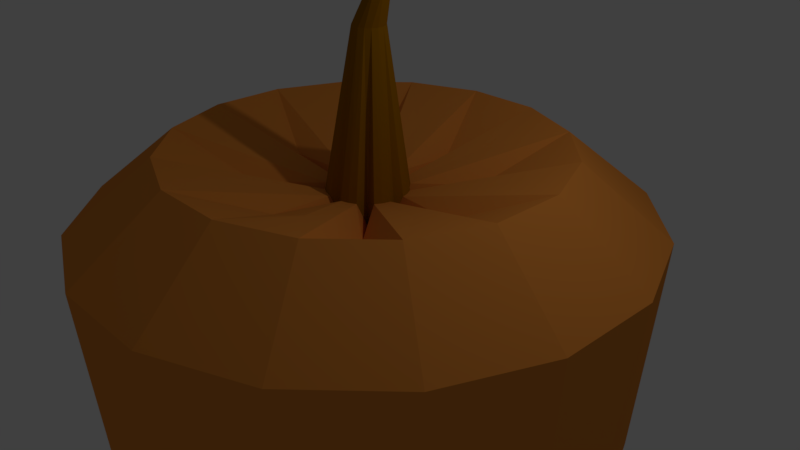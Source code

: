 # Source: pumpkinMesh.blend  (saved by Blender 2.79.0; exported with 4.5.12 LTS)
import bpy
from mathutils import Matrix  # noqa: F401  (used for matrix-valued properties, if any)

bpy.ops.wm.read_factory_settings(use_empty=True)
scene = bpy.context.scene
scene.name = 'Scene'

# ---- collections
col_collection_1 = bpy.data.collections.new('Collection 1'); scene.collection.children.link(col_collection_1)

# ---- materials (node trees are filled in below, after node groups)
mat_orange = bpy.data.materials.new('Orange')
mat_orange.alpha_threshold = 0.0
mat_orange.use_transparent_shadow = False
mat_orange.diffuse_color = (0.8, 0.2735, 0.04544, 1.0)
mat_orange.roughness = 0.5
mat_tige = bpy.data.materials.new('Tige')
mat_tige.alpha_threshold = 0.0
mat_tige.use_transparent_shadow = False
mat_tige.diffuse_color = (0.3363, 0.1431, 0.0, 1.0)
mat_tige.roughness = 0.5

# ---- material node trees

# ---- world
world_world = bpy.data.worlds.new('World'); scene.world = world_world
world_world.color = (0.05088, 0.05088, 0.05088)
world_world.use_sun_shadow = False
world_world.sun_shadow_jitter_overblur = 0.0
world_world.cycles.sampling_method = 'MANUAL'

# ---- cameras
cam_camera = bpy.data.cameras.new('Camera')
cam_camera.clip_end = 100.0
cam_camera.lens = 35.0
cam_camera.sensor_width = 32.0
cam_camera.sensor_height = 18.0
cam_camera.ortho_scale = 7.314
cam_camera.dof.focus_distance = 0.0
cam_camera.dof.aperture_fstop = 128.0

# ---- lights
light_lamp = bpy.data.lights.new('Lamp', 'POINT')
light_lamp.transmission_factor = 0.0
light_lamp.cutoff_distance = 30.0
light_lamp.energy = 100.0
light_lamp.shadow_buffer_clip_start = 1.001
light_lamp.shadow_soft_size = 0.1
light_lamp.shadow_maximum_resolution = 0.006
light_lamp.use_absolute_resolution = True

# ---- meshes
me_sphere = bpy.data.meshes.new('Sphere')
me_sphere.from_pydata([(-0.007701, 0.008812, -0.7135), (0.03036, 0.1904, 0.6321), (0.1749, 0.9171, 0.8377), (0.2203, 1.145, 0.7218), (0.2569, 1.329, 0.4977), (0.2779, 1.435, -0.05791), (0.2409, 1.249, -0.6135), (0.2045, 1.066, -0.765), (0.1496, 0.79, -0.8894), (0.1096, 0.5887, -0.9818), (0.03036, 0.1904, -1.017), (0.06696, 0.1793, 0.6321), (0.3505, 0.8639, 0.8377), (0.4395, 1.079, 0.7218), (0.5112, 1.252, 0.4977), (0.5525, 1.351, -0.05791), (0.48, 1.176, -0.6135), (0.4085, 1.004, -0.765), (0.3009, 0.7441, -0.8894), (0.2224, 0.5545, -0.9818), (0.06696, 0.1793, -1.017), (0.1007, 0.1613, 0.6321), (0.5123, 0.7774, 0.8377), (0.6415, 0.9707, 0.7218), (0.7457, 1.127, 0.4977), (0.8055, 1.216, -0.05791), (0.7003, 1.059, -0.6135), (0.5965, 0.9034, -0.765), (0.4403, 0.6696, -0.8894), (0.3263, 0.499, -0.9818), (0.1007, 0.1613, -1.017), (0.1164, 0.1232, 0.5516), (0.5879, 0.5947, 0.7366), (0.7359, 0.7427, 0.6324), (0.8552, 0.862, 0.4306), (0.9237, 0.9305, -0.06932), (0.8032, 0.8099, -0.5693), (0.6844, 0.6912, -0.7056), (0.5054, 0.5122, -0.8176), (0.3749, 0.3816, -0.9007), (0.1164, 0.1232, -0.9325), (0.1545, 0.1075, 0.6321), (0.7706, 0.5191, 0.8377), (0.9639, 0.6483, 0.7218), (1.12, 0.7525, 0.4977), (1.209, 0.8123, -0.05791), (1.052, 0.707, -0.6135), (0.8966, 0.6033, -0.765), (0.6628, 0.4471, -0.8894), (0.4922, 0.3331, -0.9818), (0.1545, 0.1075, -1.017), (0.1725, 0.07374, 0.6321), (0.8571, 0.3573, 0.8377), (1.072, 0.4463, 0.7218), (1.245, 0.518, 0.4977), (1.345, 0.5593, -0.05791), (1.17, 0.4867, -0.6135), (0.9971, 0.4153, -0.765), (0.7373, 0.3077, -0.8894), (0.5477, 0.2292, -0.9818), (0.1725, 0.07374, -1.017), (0.1836, 0.03714, 0.6321), (0.9103, 0.1817, 0.8377), (1.138, 0.2271, 0.7218), (1.322, 0.2636, 0.4977), (1.428, 0.2847, -0.05791), (1.242, 0.2477, -0.6135), (1.059, 0.2113, -0.765), (0.7832, 0.1564, -0.8894), (0.582, 0.1164, -0.9818), (0.1836, 0.03714, -1.017), (0.1675, -0.0009213, 0.5502), (0.8329, -0.0009213, 0.7348), (1.042, -0.0009213, 0.6308), (1.21, -0.0009213, 0.4295), (1.307, -0.0009214, -0.06946), (1.137, -0.0009213, -0.5684), (0.969, -0.0009213, -0.7045), (0.7164, -0.0009213, -0.8161), (0.5322, -0.0009213, -0.8991), (0.1675, -0.0009213, -0.9308), (0.1836, -0.03898, 0.6321), (0.9103, -0.1835, 0.8377), (1.138, -0.2289, 0.7218), (1.322, -0.2655, 0.4977), (1.428, -0.2865, -0.05791), (1.242, -0.2495, -0.6135), (1.059, -0.2131, -0.765), (0.7832, -0.1582, -0.8894), (0.582, -0.1182, -0.9818), (0.1836, -0.03898, -1.017), (0.1725, -0.07558, 0.6321), (0.8571, -0.3591, 0.8377), (1.072, -0.4481, 0.7218), (1.245, -0.5199, 0.4977), (1.345, -0.5611, -0.05791), (1.17, -0.4886, -0.6135), (0.9971, -0.4171, -0.765), (0.7373, -0.3095, -0.8894), (0.5477, -0.231, -0.9818), (0.1725, -0.07558, -1.017), (0.1545, -0.1093, 0.6321), (0.7706, -0.521, 0.8377), (0.9639, -0.6502, 0.7218), (1.12, -0.7543, 0.4977), (1.209, -0.8142, -0.05791), (1.052, -0.7089, -0.6135), (0.8966, -0.6052, -0.765), (0.6628, -0.4489, -0.8894), (0.4922, -0.3349, -0.9818), (0.1545, -0.1093, -1.017), (0.1095, -0.1084, 0.5116), (0.5547, -0.5536, 0.6863), (0.6944, -0.6933, 0.5878), (0.8071, -0.806, 0.3973), (0.8718, -0.8707, -0.07475), (0.7579, -0.7568, -0.5468), (0.6458, -0.6447, -0.6756), (0.4768, -0.4757, -0.7813), (0.3535, -0.3524, -0.8598), (0.1095, -0.1084, -0.8898), (0.1007, -0.1631, 0.6321), (0.5123, -0.7792, 0.8377), (0.6415, -0.9726, 0.7218), (0.7457, -1.128, 0.4977), (0.8055, -1.218, -0.05791), (0.7003, -1.06, -0.6135), (0.5965, -0.9052, -0.765), (0.4403, -0.6714, -0.8894), (0.3263, -0.5008, -0.9818), (0.1007, -0.1631, -1.017), (0.06696, -0.1812, 0.6321), (0.3505, -0.8657, 0.8377), (0.4395, -1.081, 0.7218), (0.5112, -1.254, 0.4977), (0.5525, -1.353, -0.05791), (0.48, -1.178, -0.6135), (0.4085, -1.006, -0.765), (0.3009, -0.7459, -0.8894), (0.2224, -0.5564, -0.9818), (0.06696, -0.1812, -1.017), (0.03036, -0.1923, 0.6321), (0.1749, -0.919, 0.8377), (0.2203, -1.147, 0.7218), (0.2569, -1.331, 0.4977), (0.2779, -1.437, -0.05791), (0.2409, -1.251, -0.6135), (0.2045, -1.068, -0.765), (0.1496, -0.7918, -0.8894), (0.1096, -0.5906, -0.9818), (0.03036, -0.1923, -1.017), (-0.007701, -0.1806, 0.5684), (-0.007701, -0.8629, 0.7578), (-0.007701, -1.077, 0.651), (-0.007701, -1.25, 0.4446), (-0.007701, -1.349, -0.06699), (-0.007701, -1.174, -0.5786), (-0.007701, -1.002, -0.7181), (-0.007701, -0.7435, -0.8326), (-0.007701, -0.5546, -0.9177), (-0.007701, -0.1806, -0.9502), (-0.04576, -0.1923, 0.6321), (-0.1903, -0.919, 0.8377), (-0.2357, -1.147, 0.7218), (-0.2723, -1.331, 0.4977), (-0.2933, -1.437, -0.05791), (-0.2563, -1.251, -0.6135), (-0.2199, -1.068, -0.765), (-0.165, -0.7918, -0.8894), (-0.125, -0.5906, -0.9818), (-0.04576, -0.1923, -1.017), (-0.007701, 0.008811, 0.2556), (-0.08236, -0.1812, 0.6321), (-0.3659, -0.8657, 0.8377), (-0.4549, -1.081, 0.7218), (-0.5266, -1.254, 0.4977), (-0.5679, -1.353, -0.05791), (-0.4954, -1.178, -0.6135), (-0.4239, -1.006, -0.765), (-0.3163, -0.7459, -0.8894), (-0.2378, -0.5564, -0.9818), (-0.08236, -0.1812, -1.017), (-0.1161, -0.1631, 0.6321), (-0.5277, -0.7792, 0.8377), (-0.6569, -0.9726, 0.7218), (-0.7611, -1.128, 0.4977), (-0.8209, -1.218, -0.05791), (-0.7157, -1.06, -0.6135), (-0.612, -0.9052, -0.765), (-0.4557, -0.6714, -0.8894), (-0.3417, -0.5008, -0.9818), (-0.1161, -0.1631, -1.017), (-0.1318, -0.1251, 0.5516), (-0.6033, -0.5965, 0.7366), (-0.7513, -0.7445, 0.6324), (-0.8706, -0.8638, 0.4306), (-0.9391, -0.9324, -0.06932), (-0.8186, -0.8118, -0.5693), (-0.6998, -0.693, -0.7056), (-0.5208, -0.514, -0.8176), (-0.3903, -0.3835, -0.9007), (-0.1318, -0.1251, -0.9325), (-0.1699, -0.1093, 0.6321), (-0.786, -0.521, 0.8377), (-0.9793, -0.6502, 0.7218), (-1.135, -0.7543, 0.4977), (-1.225, -0.8142, -0.05791), (-1.067, -0.7089, -0.6135), (-0.912, -0.6052, -0.765), (-0.6782, -0.4489, -0.8894), (-0.5076, -0.3349, -0.9818), (-0.1699, -0.1093, -1.017), (-0.1879, -0.07558, 0.6321), (-0.8725, -0.3591, 0.8377), (-1.087, -0.4481, 0.7218), (-1.261, -0.5199, 0.4977), (-1.36, -0.5611, -0.05791), (-1.185, -0.4886, -0.6135), (-1.013, -0.4171, -0.765), (-0.7527, -0.3095, -0.8894), (-0.5632, -0.231, -0.9818), (-0.1879, -0.07558, -1.017), (-0.199, -0.03898, 0.6321), (-0.9257, -0.1835, 0.8377), (-1.154, -0.2289, 0.7218), (-1.338, -0.2655, 0.4977), (-1.443, -0.2865, -0.05791), (-1.258, -0.2495, -0.6135), (-1.074, -0.2131, -0.765), (-0.7986, -0.1582, -0.8894), (-0.5974, -0.1182, -0.9818), (-0.199, -0.03898, -1.017), (-0.1829, -0.0009213, 0.5502), (-0.8483, -0.0009212, 0.7348), (-1.057, -0.0009211, 0.6308), (-1.225, -0.000921, 0.4295), (-1.322, -0.000921, -0.06946), (-1.152, -0.0009211, -0.5684), (-0.9844, -0.0009211, -0.7045), (-0.7318, -0.0009212, -0.8161), (-0.5476, -0.0009212, -0.8991), (-0.1829, -0.0009213, -0.9308), (-0.199, 0.03714, 0.6321), (-0.9257, 0.1817, 0.8377), (-1.154, 0.2271, 0.7218), (-1.338, 0.2636, 0.4977), (-1.443, 0.2847, -0.05791), (-1.258, 0.2477, -0.6135), (-1.074, 0.2113, -0.765), (-0.7986, 0.1564, -0.8894), (-0.5974, 0.1164, -0.9818), (-0.199, 0.03714, -1.017), (-0.1879, 0.07374, 0.6321), (-0.8725, 0.3573, 0.8377), (-1.087, 0.4463, 0.7218), (-1.261, 0.518, 0.4977), (-1.36, 0.5593, -0.05791), (-1.185, 0.4867, -0.6135), (-1.013, 0.4153, -0.765), (-0.7527, 0.3077, -0.8894), (-0.5632, 0.2292, -0.9818), (-0.1879, 0.07374, -1.017), (-0.1699, 0.1075, 0.6321), (-0.786, 0.5191, 0.8377), (-0.9793, 0.6483, 0.7218), (-1.135, 0.7525, 0.4977), (-1.225, 0.8123, -0.05791), (-1.067, 0.707, -0.6135), (-0.912, 0.6033, -0.765), (-0.6782, 0.4471, -0.8894), (-0.5076, 0.3331, -0.9818), (-0.1699, 0.1075, -1.017), (-0.1249, 0.126, 0.5116), (-0.5701, 0.5712, 0.6863), (-0.7098, 0.7109, 0.5878), (-0.8225, 0.8236, 0.3973), (-0.8872, 0.8883, -0.07475), (-0.7733, 0.7744, -0.5468), (-0.6612, 0.6623, -0.6756), (-0.4922, 0.4933, -0.7813), (-0.3689, 0.37, -0.8598), (-0.1249, 0.126, -0.8898), (-0.1161, 0.1613, 0.6321), (-0.5277, 0.7774, 0.8377), (-0.6569, 0.9707, 0.7218), (-0.7611, 1.127, 0.4977), (-0.8209, 1.216, -0.05791), (-0.7157, 1.059, -0.6135), (-0.612, 0.9034, -0.765), (-0.4557, 0.6696, -0.8894), (-0.3417, 0.499, -0.9818), (-0.1161, 0.1613, -1.017), (-0.08236, 0.1793, 0.6321), (-0.3659, 0.8639, 0.8377), (-0.4549, 1.079, 0.7218), (-0.5266, 1.252, 0.4977), (-0.5679, 1.351, -0.05791), (-0.4954, 1.176, -0.6135), (-0.4239, 1.004, -0.765), (-0.3163, 0.7441, -0.8894), (-0.2378, 0.5545, -0.9818), (-0.08236, 0.1793, -1.017), (-0.04576, 0.1904, 0.6321), (-0.1903, 0.9171, 0.8377), (-0.2357, 1.145, 0.7218), (-0.2723, 1.329, 0.4977), (-0.2933, 1.435, -0.05791), (-0.2563, 1.249, -0.6135), (-0.2199, 1.066, -0.765), (-0.165, 0.79, -0.8894), (-0.125, 0.5887, -0.9818), (-0.04576, 0.1904, -1.017), (-0.007701, 0.1818, 0.541), (-0.007701, 0.8387, 0.7233), (-0.007701, 1.045, 0.6205), (-0.007701, 1.211, 0.4218), (-0.007701, 1.307, -0.07077), (-0.007701, 1.139, -0.5633), (-0.007701, 0.9731, -0.6977), (-0.007701, 0.7237, -0.8079), (-0.007701, 0.5418, -0.8898), (-0.007701, 0.1818, -0.9211), (0.1026, 0.5538, 0.7349), (-0.007701, 0.5102, 0.6321), (-0.2241, 0.5216, 0.7349), (-0.3219, 0.4693, 0.7349), (-0.118, 0.5538, 0.7349), (-0.4779, 0.3133, 0.7349), (-0.5302, 0.2155, 0.7349), (-0.3475, 0.3486, 0.5989), (-0.5156, -0.0009212, 0.6425), (-0.5624, -0.1113, 0.7349), (-0.5624, 0.1094, 0.7349), (-0.4779, -0.3151, 0.7349), (-0.3676, -0.3608, 0.6441), (-0.5302, -0.2174, 0.7349), (-0.2241, -0.5234, 0.7349), (-0.118, -0.5556, 0.7349), (-0.3219, -0.4712, 0.7349), (0.1026, -0.5556, 0.7349), (0.2087, -0.5234, 0.7349), (-0.007701, -0.5217, 0.6631), (0.3321, -0.331, 0.5989), (0.4625, -0.3151, 0.7349), (0.3065, -0.4712, 0.7349), (0.547, -0.1113, 0.7349), (0.5002, -0.0009213, 0.6425), (0.5148, -0.2174, 0.7349), (0.5148, 0.2155, 0.7349), (0.4625, 0.3133, 0.7349), (0.547, 0.1094, 0.7349), (0.3065, 0.4693, 0.7349), (0.2087, 0.5216, 0.7349), (0.3522, 0.359, 0.6441), (0.03815, 0.2296, -1.014), (0.08223, 0.2162, -1.014), (0.1229, 0.1945, -1.014), (0.1418, 0.1486, -0.9294), (0.1877, 0.1296, -1.014), (0.2094, 0.08901, -1.014), (0.2228, 0.04493, -1.014), (0.2033, -0.0009213, -0.9277), (0.2228, -0.04677, -1.014), (0.2094, -0.09085, -1.014), (0.1877, -0.1315, -1.014), (0.1335, -0.1324, -0.8868), (0.1229, -0.1963, -1.014), (0.08223, -0.218, -1.014), (0.03815, -0.2314, -1.014), (-0.007701, -0.2173, -0.9471), (-0.05355, -0.2314, -1.014), (-0.09763, -0.218, -1.014), (-0.1383, -0.1963, -1.014), (-0.1572, -0.1505, -0.9294), (-0.2031, -0.1315, -1.014), (-0.2248, -0.09085, -1.014), (-0.2382, -0.04677, -1.014), (-0.2187, -0.0009213, -0.9277), (-0.2382, 0.04493, -1.014), (-0.2248, 0.08901, -1.014), (-0.2031, 0.1296, -1.014), (-0.1489, 0.15, -0.8868), (-0.1383, 0.1945, -1.014), (-0.09763, 0.2162, -1.014), (-0.05355, 0.2296, -1.014), (-0.007701, 0.2172, -0.9181), (0.03815, 0.2296, -1.014), (0.08223, 0.2162, -1.014), (0.1229, 0.1945, -1.014), (0.1418, 0.1486, -0.9294), (0.1877, 0.1296, -1.014), (0.2094, 0.08901, -1.014), (0.2228, 0.04493, -1.014), (0.2033, -0.0009213, -0.9277), (0.2228, -0.04677, -1.014), (0.2094, -0.09085, -1.014), (0.1877, -0.1315, -1.014), (0.1335, -0.1324, -0.8868), (0.1229, -0.1963, -1.014), (0.08223, -0.218, -1.014), (0.03815, -0.2314, -1.014), (-0.007701, -0.2173, -0.9471), (-0.05355, -0.2314, -1.014), (-0.09763, -0.218, -1.014), (-0.1383, -0.1963, -1.014), (-0.1572, -0.1505, -0.9294), (-0.2031, -0.1315, -1.014), (-0.2248, -0.09085, -1.014), (-0.2382, -0.04677, -1.014), (-0.2187, -0.0009213, -0.9277), (-0.2382, 0.04493, -1.014), (-0.2248, 0.08901, -1.014), (-0.2031, 0.1296, -1.014), (-0.1489, 0.15, -0.8868), (-0.1383, 0.1945, -1.014), (-0.09763, 0.2162, -1.014), (-0.05355, 0.2296, -1.014), (-0.007701, 0.2172, -0.9181), (0.03105, 0.07362, 1.374), (0.04522, 0.06932, 1.374), (0.05829, 0.06234, 1.374), (0.06439, 0.04759, 1.343), (0.07913, 0.04149, 1.374), (0.08612, 0.02843, 1.374), (0.09042, 0.01425, 1.374), (0.08416, -0.0004903, 1.342), (0.09042, -0.01523, 1.374), (0.08612, -0.02941, 1.374), (0.07913, -0.04247, 1.374), (0.06171, -0.04212, 1.327), (0.05829, -0.06332, 1.374), (0.04522, -0.0703, 1.374), (0.03105, -0.0746, 1.374), (0.01631, -0.07007, 1.349), (0.001564, -0.0746, 1.374), (-0.01261, -0.0703, 1.374), (-0.02567, -0.06332, 1.374), (-0.03178, -0.04857, 1.343), (-0.04652, -0.04247, 1.374), (-0.05351, -0.02941, 1.374), (-0.05781, -0.01523, 1.374), (-0.05155, -0.0004903, 1.342), (-0.05781, 0.01425, 1.374), (-0.05351, 0.02843, 1.374), (-0.04652, 0.04149, 1.374), (-0.02909, 0.04868, 1.327), (-0.02567, 0.06234, 1.374), (-0.01261, 0.06932, 1.374), (0.001564, 0.07362, 1.374), (0.01631, 0.07027, 1.339), (0.0935, 0.05676, 1.563), (0.1024, 0.05407, 1.563), (0.1105, 0.04971, 1.563), (0.1143, 0.0405, 1.543), (0.1235, 0.03668, 1.563), (0.1279, 0.02852, 1.563), (0.1306, 0.01966, 1.563), (0.1267, 0.01045, 1.543), (0.1306, 0.001241, 1.563), (0.1279, -0.007616, 1.563), (0.1235, -0.01578, 1.563), (0.1127, -0.01556, 1.533), (0.1105, -0.02881, 1.563), (0.1024, -0.03317, 1.563), (0.0935, -0.03586, 1.563), (0.08429, -0.03303, 1.547), (0.07508, -0.03586, 1.563), (0.06622, -0.03317, 1.563), (0.05806, -0.02881, 1.563), (0.05424, -0.01959, 1.543), (0.04503, -0.01578, 1.563), (0.04067, -0.007616, 1.563), (0.03798, 0.001241, 1.563), (0.04189, 0.01045, 1.543), (0.03798, 0.01966, 1.563), (0.04067, 0.02852, 1.563), (0.04503, 0.03668, 1.563), (0.05592, 0.04118, 1.533), (0.05806, 0.04971, 1.563), (0.06622, 0.05407, 1.563), (0.07508, 0.05676, 1.563), (0.08429, 0.05467, 1.541)], [], [(314, 313, 2, 3), (318, 317, 6, 7), (315, 314, 3, 4), (319, 318, 7, 8), (320, 319, 8, 9), (417, 320, 9, 386), (312, 171, 1), (0, 321, 10), (3, 2, 12, 13), (7, 6, 16, 17), (4, 3, 13, 14), (8, 7, 17, 18), (9, 8, 18, 19), (386, 9, 19, 387), (1, 171, 11), (0, 10, 20), (387, 19, 29, 388), (11, 171, 21), (0, 20, 30), (13, 12, 22, 23), (17, 16, 26, 27), (14, 13, 23, 24), (18, 17, 27, 28), (19, 18, 28, 29), (23, 22, 32, 33), (27, 26, 36, 37), (24, 23, 33, 34), (28, 27, 37, 38), (29, 28, 38, 39), (388, 29, 39, 389), (21, 171, 31), (0, 30, 40), (389, 39, 49, 390), (31, 171, 41), (0, 40, 50), (33, 32, 42, 43), (37, 36, 46, 47), (34, 33, 43, 44), (38, 37, 47, 48), (39, 38, 48, 49), (43, 42, 52, 53), (47, 46, 56, 57), (44, 43, 53, 54), (48, 47, 57, 58), (49, 48, 58, 59), (390, 49, 59, 391), (41, 171, 51), (0, 50, 60), (51, 171, 61), (0, 60, 70), (53, 52, 62, 63), (57, 56, 66, 67), (54, 53, 63, 64), (58, 57, 67, 68), (59, 58, 68, 69), (391, 59, 69, 392), (67, 66, 76, 77), (64, 63, 73, 74), (68, 67, 77, 78), (69, 68, 78, 79), (392, 69, 79, 393), (61, 171, 71), (0, 70, 80), (63, 62, 72, 73), (0, 80, 90), (73, 72, 82, 83), (77, 76, 86, 87), (74, 73, 83, 84), (78, 77, 87, 88), (79, 78, 88, 89), (393, 79, 89, 394), (71, 171, 81), (88, 87, 97, 98), (89, 88, 98, 99), (394, 89, 99, 395), (81, 171, 91), (0, 90, 100), (83, 82, 92, 93), (87, 86, 96, 97), (84, 83, 93, 94), (14, 15, 5, 4), (93, 92, 102, 103), (97, 96, 106, 107), (94, 93, 103, 104), (98, 97, 107, 108), (99, 98, 108, 109), (395, 99, 109, 396), (91, 171, 101), (0, 100, 110), (109, 108, 118, 119), (396, 109, 119, 397), (101, 171, 111), (0, 110, 120), (24, 25, 15, 14), (34, 35, 25, 24), (44, 45, 35, 34), (103, 102, 112, 113), (107, 106, 116, 117), (104, 103, 113, 114), (108, 107, 117, 118), (64, 65, 55, 54), (74, 75, 65, 64), (113, 112, 122, 123), (117, 116, 126, 127), (114, 113, 123, 124), (118, 117, 127, 128), (119, 118, 128, 129), (397, 119, 129, 398), (111, 171, 121), (0, 120, 130), (54, 55, 45, 44), (129, 128, 138, 139), (398, 129, 139, 399), (121, 171, 131), (0, 130, 140), (84, 85, 75, 74), (94, 95, 85, 84), (104, 105, 95, 94), (123, 122, 132, 133), (127, 126, 136, 137), (124, 123, 133, 134), (128, 127, 137, 138), (134, 135, 125, 124), (133, 132, 142, 143), (137, 136, 146, 147), (134, 133, 143, 144), (138, 137, 147, 148), (139, 138, 148, 149), (399, 139, 149, 400), (131, 171, 141), (0, 140, 150), (114, 115, 105, 104), (124, 125, 115, 114), (400, 149, 159, 401), (141, 171, 151), (0, 150, 160), (144, 145, 135, 134), (154, 155, 145, 144), (164, 165, 155, 154), (143, 142, 152, 153), (147, 146, 156, 157), (144, 143, 153, 154), (148, 147, 157, 158), (149, 148, 158, 159), (195, 196, 186, 185), (153, 152, 162, 163), (157, 156, 166, 167), (154, 153, 163, 164), (158, 157, 167, 168), (159, 158, 168, 169), (401, 159, 169, 402), (151, 171, 161), (0, 160, 170), (175, 176, 165, 164), (322, 1, 11, 352), (185, 186, 176, 175), (323, 312, 1, 322), (402, 169, 180, 403), (161, 171, 172), (0, 170, 181), (205, 206, 196, 195), (326, 302, 312, 323), (215, 216, 206, 205), (324, 292, 302, 326), (225, 226, 216, 215), (163, 162, 173, 174), (167, 166, 177, 178), (164, 163, 174, 175), (168, 167, 178, 179), (169, 168, 179, 180), (178, 177, 187, 188), (175, 174, 184, 185), (179, 178, 188, 189), (180, 179, 189, 190), (403, 180, 190, 404), (172, 171, 182), (0, 181, 191), (235, 236, 226, 225), (325, 282, 292, 324), (245, 246, 236, 235), (329, 272, 282, 325), (255, 256, 246, 245), (174, 173, 183, 184), (182, 171, 192), (0, 191, 201), (265, 266, 256, 255), (327, 262, 272, 329), (275, 276, 266, 265), (328, 252, 262, 327), (285, 286, 276, 275), (184, 183, 193, 194), (188, 187, 197, 198), (185, 184, 194, 195), (189, 188, 198, 199), (190, 189, 199, 200), (404, 190, 200, 405), (195, 194, 204, 205), (199, 198, 208, 209), (200, 199, 209, 210), (405, 200, 210, 406), (192, 171, 202), (0, 201, 211), (295, 296, 286, 285), (332, 242, 252, 328), (305, 306, 296, 295), (330, 232, 242, 332), (315, 316, 306, 305), (194, 193, 203, 204), (198, 197, 207, 208), (4, 5, 316, 315), (331, 222, 232, 330), (6, 5, 15, 16), (335, 212, 222, 331), (317, 316, 5, 6), (204, 203, 213, 214), (208, 207, 217, 218), (205, 204, 214, 215), (209, 208, 218, 219), (210, 209, 219, 220), (406, 210, 220, 407), (202, 171, 212), (0, 211, 221), (219, 218, 228, 229), (220, 219, 229, 230), (407, 220, 230, 408), (212, 171, 222), (0, 221, 231), (307, 306, 316, 317), (333, 202, 212, 335), (297, 296, 306, 307), (334, 192, 202, 333), (287, 286, 296, 297), (214, 213, 223, 224), (218, 217, 227, 228), (215, 214, 224, 225), (338, 182, 192, 334), (267, 266, 276, 277), (336, 172, 182, 338), (257, 256, 266, 267), (224, 223, 233, 234), (228, 227, 237, 238), (225, 224, 234, 235), (229, 228, 238, 239), (230, 229, 239, 240), (408, 230, 240, 409), (222, 171, 232), (0, 231, 241), (277, 276, 286, 287), (240, 239, 249, 250), (409, 240, 250, 410), (232, 171, 242), (0, 241, 251), (247, 246, 256, 257), (337, 161, 172, 336), (237, 236, 246, 247), (341, 151, 161, 337), (227, 226, 236, 237), (234, 233, 243, 244), (238, 237, 247, 248), (235, 234, 244, 245), (239, 238, 248, 249), (207, 206, 216, 217), (340, 131, 141, 339), (197, 196, 206, 207), (244, 243, 253, 254), (248, 247, 257, 258), (245, 244, 254, 255), (249, 248, 258, 259), (250, 249, 259, 260), (410, 250, 260, 411), (242, 171, 252), (0, 251, 261), (217, 216, 226, 227), (339, 141, 151, 341), (260, 259, 269, 270), (411, 260, 270, 412), (252, 171, 262), (0, 261, 271), (187, 186, 196, 197), (344, 121, 131, 340), (177, 176, 186, 187), (342, 111, 121, 344), (166, 165, 176, 177), (254, 253, 263, 264), (258, 257, 267, 268), (255, 254, 264, 265), (259, 258, 268, 269), (136, 135, 145, 146), (264, 263, 273, 274), (268, 267, 277, 278), (265, 264, 274, 275), (269, 268, 278, 279), (270, 269, 279, 280), (412, 270, 280, 413), (262, 171, 272), (0, 271, 281), (156, 155, 165, 166), (343, 101, 111, 342), (146, 145, 155, 156), (347, 91, 101, 343), (413, 280, 290, 414), (272, 171, 282), (0, 281, 291), (126, 125, 135, 136), (345, 81, 91, 347), (116, 115, 125, 126), (346, 71, 81, 345), (106, 105, 115, 116), (274, 273, 283, 284), (278, 277, 287, 288), (275, 274, 284, 285), (279, 278, 288, 289), (280, 279, 289, 290), (284, 283, 293, 294), (288, 287, 297, 298), (285, 284, 294, 295), (289, 288, 298, 299), (290, 289, 299, 300), (414, 290, 300, 415), (282, 171, 292), (0, 291, 301), (96, 95, 105, 106), (350, 61, 71, 346), (86, 85, 95, 96), (348, 51, 61, 350), (76, 75, 85, 86), (292, 171, 302), (0, 301, 311), (66, 65, 75, 76), (349, 41, 51, 348), (56, 55, 65, 66), (353, 31, 41, 349), (46, 45, 55, 56), (294, 293, 303, 304), (298, 297, 307, 308), (295, 294, 304, 305), (299, 298, 308, 309), (300, 299, 309, 310), (415, 300, 310, 416), (308, 307, 317, 318), (305, 304, 314, 315), (309, 308, 318, 319), (310, 309, 319, 320), (416, 310, 320, 417), (302, 171, 312), (0, 311, 321), (36, 35, 45, 46), (351, 21, 31, 353), (26, 25, 35, 36), (352, 11, 21, 351), (16, 15, 25, 26), (304, 303, 313, 314), (12, 352, 351, 22), (22, 351, 353, 32), (32, 353, 349, 42), (42, 349, 348, 52), (52, 348, 350, 62), (62, 350, 346, 72), (72, 346, 345, 82), (82, 345, 347, 92), (92, 347, 343, 102), (102, 343, 342, 112), (112, 342, 344, 122), (122, 344, 340, 132), (142, 339, 341, 152), (132, 340, 339, 142), (152, 341, 337, 162), (162, 337, 336, 173), (173, 336, 338, 183), (183, 338, 334, 193), (193, 334, 333, 203), (203, 333, 335, 213), (213, 335, 331, 223), (223, 331, 330, 233), (233, 330, 332, 243), (243, 332, 328, 253), (253, 328, 327, 263), (263, 327, 329, 273), (273, 329, 325, 283), (283, 325, 324, 293), (293, 324, 326, 303), (303, 326, 323, 313), (313, 323, 322, 2), (2, 322, 352, 12), (311, 384, 385, 321), (301, 383, 384, 311), (291, 382, 383, 301), (281, 381, 382, 291), (271, 380, 381, 281), (261, 379, 380, 271), (251, 378, 379, 261), (241, 377, 378, 251), (231, 376, 377, 241), (221, 375, 376, 231), (211, 374, 375, 221), (201, 373, 374, 211), (191, 372, 373, 201), (181, 371, 372, 191), (170, 370, 371, 181), (160, 369, 370, 170), (150, 368, 369, 160), (140, 367, 368, 150), (130, 366, 367, 140), (120, 365, 366, 130), (110, 364, 365, 120), (100, 363, 364, 110), (90, 362, 363, 100), (80, 361, 362, 90), (70, 360, 361, 80), (60, 359, 360, 70), (50, 358, 359, 60), (40, 357, 358, 50), (30, 356, 357, 40), (20, 355, 356, 30), (10, 354, 355, 20), (321, 385, 354, 10), (384, 416, 417, 385), (383, 415, 416, 384), (382, 414, 415, 383), (381, 413, 414, 382), (380, 412, 413, 381), (379, 411, 412, 380), (378, 410, 411, 379), (377, 409, 410, 378), (376, 408, 409, 377), (375, 407, 408, 376), (374, 406, 407, 375), (373, 405, 406, 374), (372, 404, 405, 373), (371, 403, 404, 372), (370, 402, 403, 371), (369, 401, 402, 370), (368, 400, 401, 369), (367, 399, 400, 368), (366, 398, 399, 367), (365, 397, 398, 366), (364, 396, 397, 365), (363, 395, 396, 364), (362, 394, 395, 363), (361, 393, 394, 362), (360, 392, 393, 361), (359, 391, 392, 360), (358, 390, 391, 359), (357, 389, 390, 358), (356, 388, 389, 357), (355, 387, 388, 356), (354, 386, 387, 355), (385, 417, 386, 354), (111, 101, 428, 429), (172, 161, 434, 435), (21, 11, 419, 420), (262, 272, 445, 444), (302, 312, 449, 448), (51, 41, 422, 423), (81, 71, 425, 426), (222, 232, 441, 440), (161, 151, 433, 434), (131, 121, 430, 431), (232, 242, 442, 441), (11, 1, 418, 419), (272, 282, 446, 445), (101, 91, 427, 428), (71, 61, 424, 425), (1, 312, 449, 418), (192, 182, 436, 437), (202, 192, 437, 438), (121, 111, 429, 430), (41, 31, 421, 422), (282, 292, 447, 446), (151, 141, 432, 433), (182, 172, 435, 436), (242, 252, 443, 442), (91, 81, 426, 427), (61, 51, 423, 424), (31, 21, 420, 421), (292, 302, 448, 447), (212, 202, 438, 439), (212, 222, 440, 439), (252, 262, 444, 443), (141, 131, 431, 432), (442, 441, 473, 474), (451, 450, 481, 480, 479, 478, 477, 476, 475, 474, 473, 472, 471, 470, 469, 468, 467, 466, 465, 464, 463, 462, 461, 460, 459, 458, 457, 456, 455, 454, 453, 452), (429, 428, 460, 461), (443, 442, 474, 475), (430, 429, 461, 462), (444, 443, 475, 476), (431, 430, 462, 463), (445, 444, 476, 477), (432, 431, 463, 464), (419, 418, 450, 451), (446, 445, 477, 478), (433, 432, 464, 465), (420, 419, 451, 452), (447, 446, 478, 479), (434, 433, 465, 466), (421, 420, 452, 453), (448, 447, 479, 480), (435, 434, 466, 467), (422, 421, 453, 454), (449, 448, 480, 481), (436, 435, 467, 468), (423, 422, 454, 455), (418, 449, 481, 450), (437, 436, 468, 469), (424, 423, 455, 456), (438, 437, 469, 470), (425, 424, 456, 457), (439, 438, 470, 471), (426, 425, 457, 458), (440, 439, 471, 472), (427, 426, 458, 459), (441, 440, 472, 473), (428, 427, 459, 460)])
me_sphere.polygons.foreach_set('material_index', [0, 0, 0, 0, 0, 0, 0, 0, 0, 0, 0, 0, 0, 0, 0, 0, 0, 0, 0, 0, 0, 0, 0, 0, 0, 0, 0, 0, 0, 0, 0, 0, 0, 0, 0, 0, 0, 0, 0, 0, 0, 0, 0, 0, 0, 0, 0, 0, 0, 0, 0, 0, 0, 0, 0, 0, 0, 0, 0, 0, 0, 0, 0, 0, 0, 0, 0, 0, 0, 0, 0, 0, 0, 0, 0, 0, 0, 0, 0, 0, 0, 0, 0, 0, 0, 0, 0, 0, 0, 0, 0, 0, 0, 0, 0, 0, 0, 0, 0, 0, 0, 0, 0, 0, 0, 0, 0, 0, 0, 0, 0, 0, 0, 0, 0, 0, 0, 0, 0, 0, 0, 0, 0, 0, 0, 0, 0, 0, 0, 0, 0, 0, 0, 0, 0, 0, 0, 0, 0, 0, 0, 0, 0, 0, 0, 0, 0, 0, 0, 0, 0, 0, 0, 0, 0, 0, 0, 0, 0, 0, 0, 0, 0, 0, 0, 0, 0, 0, 0, 0, 0, 0, 0, 0, 0, 0, 0, 0, 0, 0, 0, 0, 0, 0, 0, 0, 0, 0, 0, 0, 0, 0, 0, 0, 0, 0, 0, 0, 0, 0, 0, 0, 0, 0, 0, 0, 0, 0, 0, 0, 0, 0, 0, 0, 0, 0, 0, 0, 0, 0, 0, 0, 0, 0, 0, 0, 0, 0, 0, 0, 0, 0, 0, 0, 0, 0, 0, 0, 0, 0, 0, 0, 0, 0, 0, 0, 0, 0, 0, 0, 0, 0, 0, 0, 0, 0, 0, 0, 0, 0, 0, 0, 0, 0, 0, 0, 0, 0, 0, 0, 0, 0, 0, 0, 0, 0, 0, 0, 0, 0, 0, 0, 0, 0, 0, 0, 0, 0, 0, 0, 0, 0, 0, 0, 0, 0, 0, 0, 0, 0, 0, 0, 0, 0, 0, 0, 0, 0, 0, 0, 0, 0, 0, 0, 0, 0, 0, 0, 0, 0, 0, 0, 0, 0, 0, 0, 0, 0, 0, 0, 0, 0, 0, 0, 0, 0, 0, 0, 0, 0, 0, 0, 0, 0, 0, 0, 0, 0, 0, 0, 0, 0, 0, 0, 0, 0, 0, 0, 0, 0, 0, 0, 0, 0, 0, 0, 0, 0, 0, 0, 0, 0, 0, 0, 0, 0, 0, 0, 0, 0, 0, 0, 0, 0, 0, 0, 0, 0, 0, 0, 0, 0, 0, 0, 0, 0, 0, 0, 0, 0, 0, 0, 0, 0, 0, 0, 0, 0, 0, 0, 0, 0, 0, 0, 0, 0, 0, 0, 0, 0, 0, 0, 0, 0, 0, 0, 0, 0, 0, 0, 0, 0, 0, 0, 0, 0, 0, 0, 0, 0, 0, 0, 0, 0, 0, 0, 0, 0, 1, 1, 1, 1, 1, 1, 1, 1, 1, 1, 1, 1, 1, 1, 1, 1, 1, 1, 1, 1, 1, 1, 1, 1, 1, 1, 1, 1, 1, 1, 1, 1, 1, 1, 1, 1, 1, 1, 1, 1, 1, 1, 1, 1, 1, 1, 1, 1, 1, 1, 1, 1, 1, 1, 1, 1, 1, 1, 1, 1, 1, 1, 1, 1, 1])
me_sphere.materials.append(mat_orange)
me_sphere.materials.append(mat_tige)
me_sphere.use_remesh_preserve_volume = False
me_sphere.use_remesh_preserve_attributes = False
me_sphere.use_mirror_vertex_groups = False
me_sphere.update()

# ---- objects
ob_pumpkin = bpy.data.objects.new('Pumpkin', me_sphere)
ob_lamp = bpy.data.objects.new('Lamp', light_lamp)
ob_camera = bpy.data.objects.new('Camera', cam_camera)

# ---- transforms, parenting, visibility, modifiers, constraints
ob_pumpkin.location = (0.02102, 0.002513, -0.7765)
ob_pumpkin.scale = (2.729, 2.729, 2.729)
ob_pumpkin.lineart.crease_threshold = 0.0
_m = ob_pumpkin.modifiers.new('Decimate', 'DECIMATE')
_m.decimate_type = 'UNSUBDIV'
_m.iterations = 2
ob_lamp.location = (4.076, 1.005, 5.904)
ob_lamp.rotation_euler = (0.6503, 0.05522, 1.866)
ob_lamp.lock_rotations_4d = False
ob_lamp.empty_display_type = 'ARROWS'
ob_lamp.color = (0.0, 0.0, 0.0, 0.0)
ob_lamp.lineart.crease_threshold = 0.0
ob_camera.location = (7.481, -6.508, 5.344)
ob_camera.rotation_euler = (1.109, 0.0, 0.8149)
ob_camera.lock_rotations_4d = False
ob_camera.empty_display_type = 'ARROWS'
ob_camera.color = (0.0, 0.0, 0.0, 0.0)
ob_camera.display_type = 'WIRE'
ob_camera.lineart.crease_threshold = 0.0

# ---- collection membership
col_collection_1.objects.link(ob_pumpkin)
col_collection_1.objects.link(ob_lamp)
col_collection_1.objects.link(ob_camera)

# ---- scene / render settings (as saved in the file)
scene.camera = ob_camera
scene.frame_start = 1; scene.frame_end = 250; scene.frame_set(1)
scene.render.engine = 'BLENDER_EEVEE_NEXT'
scene.render.resolution_percentage = 50
scene.render.dither_intensity = 0.0
scene.cycles.use_denoising = False
scene.cycles.samples = 128
scene.cycles.sampling_pattern = 'TABULATED_SOBOL'
scene.cycles.use_adaptive_sampling = False
scene.cycles.use_light_tree = False
scene.cycles.blur_glossy = 0.0
scene.cycles.sample_clamp_indirect = 0.0
scene.view_settings.view_transform = 'Standard'
bpy.context.view_layer.update()
